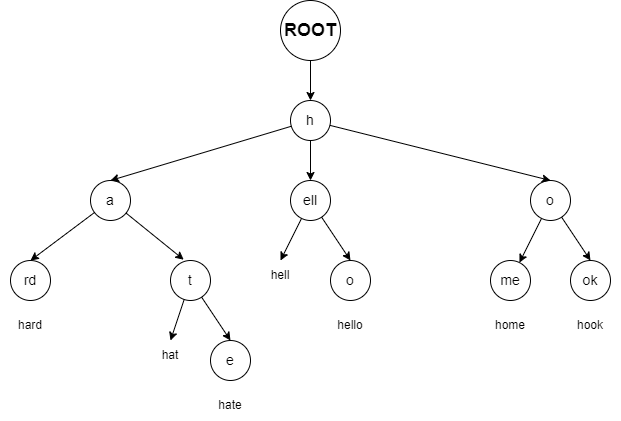

The diagram above was exported from draw.io. Its source (the exported page's mxGraphModel, read from the mxfile embedded in the PNG):
<mxGraphModel dx="1038" dy="649" grid="1" gridSize="10" guides="1" tooltips="1" connect="1" arrows="1" fold="1" page="1" pageScale="1" pageWidth="1654" pageHeight="1169" math="0" shadow="0">
  <root>
    <mxCell id="0" />
    <mxCell id="1" parent="0" />
    <mxCell id="Qas06qnebdyLXUHWS9HE-23" style="edgeStyle=none;rounded=0;orthogonalLoop=1;jettySize=auto;html=1;entryX=0.5;entryY=0;entryDx=0;entryDy=0;fontSize=14;" parent="1" source="Qas06qnebdyLXUHWS9HE-2" target="Qas06qnebdyLXUHWS9HE-22" edge="1">
      <mxGeometry relative="1" as="geometry" />
    </mxCell>
    <mxCell id="Qas06qnebdyLXUHWS9HE-2" value="ROOT" style="ellipse;whiteSpace=wrap;html=1;aspect=fixed;fillColor=none;fontStyle=1;fontSize=18;" parent="1" vertex="1">
      <mxGeometry x="470" y="100" width="60" height="60" as="geometry" />
    </mxCell>
    <mxCell id="vpOdK6_6MpDtGd83rzVG-8" value="" style="edgeStyle=none;rounded=0;orthogonalLoop=1;jettySize=auto;html=1;entryX=0.5;entryY=0;entryDx=0;entryDy=0;" parent="1" source="Qas06qnebdyLXUHWS9HE-22" target="vpOdK6_6MpDtGd83rzVG-7" edge="1">
      <mxGeometry relative="1" as="geometry" />
    </mxCell>
    <mxCell id="vpOdK6_6MpDtGd83rzVG-11" value="" style="edgeStyle=none;rounded=0;orthogonalLoop=1;jettySize=auto;html=1;entryX=0.5;entryY=0;entryDx=0;entryDy=0;" parent="1" source="Qas06qnebdyLXUHWS9HE-22" target="vpOdK6_6MpDtGd83rzVG-10" edge="1">
      <mxGeometry relative="1" as="geometry" />
    </mxCell>
    <mxCell id="vpOdK6_6MpDtGd83rzVG-22" value="" style="edgeStyle=none;rounded=0;orthogonalLoop=1;jettySize=auto;html=1;entryX=0.5;entryY=0;entryDx=0;entryDy=0;" parent="1" source="Qas06qnebdyLXUHWS9HE-22" target="vpOdK6_6MpDtGd83rzVG-21" edge="1">
      <mxGeometry relative="1" as="geometry" />
    </mxCell>
    <mxCell id="Qas06qnebdyLXUHWS9HE-22" value="h" style="ellipse;whiteSpace=wrap;html=1;aspect=fixed;fillColor=none;fontStyle=0;fontSize=14;" parent="1" vertex="1">
      <mxGeometry x="480" y="200" width="40" height="40" as="geometry" />
    </mxCell>
    <mxCell id="vpOdK6_6MpDtGd83rzVG-15" value="" style="edgeStyle=none;rounded=0;orthogonalLoop=1;jettySize=auto;html=1;entryX=0.33;entryY=-0.02;entryDx=0;entryDy=0;entryPerimeter=0;" parent="1" source="vpOdK6_6MpDtGd83rzVG-7" target="vpOdK6_6MpDtGd83rzVG-14" edge="1">
      <mxGeometry relative="1" as="geometry" />
    </mxCell>
    <mxCell id="vpOdK6_6MpDtGd83rzVG-32" value="" style="edgeStyle=none;rounded=0;orthogonalLoop=1;jettySize=auto;html=1;entryX=0.5;entryY=0;entryDx=0;entryDy=0;" parent="1" source="vpOdK6_6MpDtGd83rzVG-7" target="vpOdK6_6MpDtGd83rzVG-31" edge="1">
      <mxGeometry relative="1" as="geometry" />
    </mxCell>
    <mxCell id="vpOdK6_6MpDtGd83rzVG-7" value="a" style="ellipse;whiteSpace=wrap;html=1;aspect=fixed;fillColor=none;fontStyle=0;fontSize=14;" parent="1" vertex="1">
      <mxGeometry x="280" y="280" width="40" height="40" as="geometry" />
    </mxCell>
    <mxCell id="vpOdK6_6MpDtGd83rzVG-28" value="" style="edgeStyle=none;rounded=0;orthogonalLoop=1;jettySize=auto;html=1;entryX=0.5;entryY=0;entryDx=0;entryDy=0;" parent="1" source="vpOdK6_6MpDtGd83rzVG-10" target="vpOdK6_6MpDtGd83rzVG-27" edge="1">
      <mxGeometry relative="1" as="geometry" />
    </mxCell>
    <mxCell id="vpOdK6_6MpDtGd83rzVG-30" value="" style="edgeStyle=none;rounded=0;orthogonalLoop=1;jettySize=auto;html=1;entryX=0.5;entryY=0;entryDx=0;entryDy=0;" parent="1" source="vpOdK6_6MpDtGd83rzVG-10" target="vpOdK6_6MpDtGd83rzVG-37" edge="1">
      <mxGeometry relative="1" as="geometry">
        <mxPoint x="468.9442719099991" y="362.1114561800017" as="targetPoint" />
      </mxGeometry>
    </mxCell>
    <mxCell id="vpOdK6_6MpDtGd83rzVG-10" value="ell" style="ellipse;whiteSpace=wrap;html=1;aspect=fixed;fillColor=none;fontStyle=0;fontSize=14;" parent="1" vertex="1">
      <mxGeometry x="480" y="280" width="40" height="40" as="geometry" />
    </mxCell>
    <mxCell id="vpOdK6_6MpDtGd83rzVG-17" value="" style="edgeStyle=none;rounded=0;orthogonalLoop=1;jettySize=auto;html=1;entryX=0.5;entryY=0;entryDx=0;entryDy=0;" parent="1" source="vpOdK6_6MpDtGd83rzVG-14" target="vpOdK6_6MpDtGd83rzVG-16" edge="1">
      <mxGeometry relative="1" as="geometry" />
    </mxCell>
    <mxCell id="vpOdK6_6MpDtGd83rzVG-20" style="edgeStyle=none;rounded=0;orthogonalLoop=1;jettySize=auto;html=1;entryX=0.5;entryY=0;entryDx=0;entryDy=0;" parent="1" source="vpOdK6_6MpDtGd83rzVG-14" target="vpOdK6_6MpDtGd83rzVG-35" edge="1">
      <mxGeometry relative="1" as="geometry">
        <mxPoint x="360" y="440" as="targetPoint" />
      </mxGeometry>
    </mxCell>
    <mxCell id="vpOdK6_6MpDtGd83rzVG-14" value="t" style="ellipse;whiteSpace=wrap;html=1;aspect=fixed;fillColor=none;fontStyle=0;fontSize=14;" parent="1" vertex="1">
      <mxGeometry x="360" y="360" width="40" height="40" as="geometry" />
    </mxCell>
    <mxCell id="vpOdK6_6MpDtGd83rzVG-16" value="e" style="ellipse;whiteSpace=wrap;html=1;aspect=fixed;fillColor=none;fontStyle=0;fontSize=14;" parent="1" vertex="1">
      <mxGeometry x="400" y="440" width="40" height="40" as="geometry" />
    </mxCell>
    <mxCell id="-ZHwsjayUhz4h4XXa-vt-2" value="" style="rounded=0;orthogonalLoop=1;jettySize=auto;html=1;entryX=0.5;entryY=0;entryDx=0;entryDy=0;" parent="1" source="vpOdK6_6MpDtGd83rzVG-21" target="-ZHwsjayUhz4h4XXa-vt-1" edge="1">
      <mxGeometry relative="1" as="geometry" />
    </mxCell>
    <mxCell id="-ZHwsjayUhz4h4XXa-vt-4" value="" style="edgeStyle=none;rounded=0;orthogonalLoop=1;jettySize=auto;html=1;" parent="1" source="vpOdK6_6MpDtGd83rzVG-21" target="-ZHwsjayUhz4h4XXa-vt-3" edge="1">
      <mxGeometry relative="1" as="geometry" />
    </mxCell>
    <mxCell id="vpOdK6_6MpDtGd83rzVG-21" value="o" style="ellipse;whiteSpace=wrap;html=1;aspect=fixed;fontStyle=0;fontSize=14;fillColor=none;" parent="1" vertex="1">
      <mxGeometry x="720" y="280" width="40" height="40" as="geometry" />
    </mxCell>
    <mxCell id="vpOdK6_6MpDtGd83rzVG-27" value="o" style="ellipse;whiteSpace=wrap;html=1;aspect=fixed;fillColor=none;fontStyle=0;fontSize=14;" parent="1" vertex="1">
      <mxGeometry x="520" y="360" width="40" height="40" as="geometry" />
    </mxCell>
    <mxCell id="vpOdK6_6MpDtGd83rzVG-31" value="rd" style="ellipse;whiteSpace=wrap;html=1;aspect=fixed;fillColor=none;fontStyle=0;fontSize=14;" parent="1" vertex="1">
      <mxGeometry x="200" y="360" width="40" height="40" as="geometry" />
    </mxCell>
    <mxCell id="vpOdK6_6MpDtGd83rzVG-34" value="hard" style="text;html=1;strokeColor=none;fillColor=none;align=center;verticalAlign=middle;whiteSpace=wrap;rounded=0;" parent="1" vertex="1">
      <mxGeometry x="190" y="410" width="60" height="30" as="geometry" />
    </mxCell>
    <mxCell id="vpOdK6_6MpDtGd83rzVG-35" value="hat" style="text;html=1;strokeColor=none;fillColor=none;align=center;verticalAlign=middle;whiteSpace=wrap;rounded=0;" parent="1" vertex="1">
      <mxGeometry x="330" y="440" width="60" height="30" as="geometry" />
    </mxCell>
    <mxCell id="vpOdK6_6MpDtGd83rzVG-36" value="hate" style="text;html=1;strokeColor=none;fillColor=none;align=center;verticalAlign=middle;whiteSpace=wrap;rounded=0;" parent="1" vertex="1">
      <mxGeometry x="390" y="490" width="60" height="30" as="geometry" />
    </mxCell>
    <mxCell id="vpOdK6_6MpDtGd83rzVG-37" value="hell" style="text;html=1;strokeColor=none;fillColor=none;align=center;verticalAlign=middle;whiteSpace=wrap;rounded=0;" parent="1" vertex="1">
      <mxGeometry x="440" y="360" width="60" height="30" as="geometry" />
    </mxCell>
    <mxCell id="vpOdK6_6MpDtGd83rzVG-38" value="hello" style="text;html=1;strokeColor=none;fillColor=none;align=center;verticalAlign=middle;whiteSpace=wrap;rounded=0;" parent="1" vertex="1">
      <mxGeometry x="510" y="410" width="60" height="30" as="geometry" />
    </mxCell>
    <mxCell id="-ZHwsjayUhz4h4XXa-vt-1" value="ok" style="ellipse;whiteSpace=wrap;html=1;aspect=fixed;fontStyle=0;fontSize=14;fillColor=none;" parent="1" vertex="1">
      <mxGeometry x="760" y="360" width="40" height="40" as="geometry" />
    </mxCell>
    <mxCell id="-ZHwsjayUhz4h4XXa-vt-3" value="me" style="ellipse;whiteSpace=wrap;html=1;aspect=fixed;fontStyle=0;fontSize=14;fillColor=none;" parent="1" vertex="1">
      <mxGeometry x="680" y="360" width="40" height="40" as="geometry" />
    </mxCell>
    <mxCell id="-ZHwsjayUhz4h4XXa-vt-5" value="home" style="text;html=1;strokeColor=none;fillColor=none;align=center;verticalAlign=middle;whiteSpace=wrap;rounded=0;" parent="1" vertex="1">
      <mxGeometry x="670" y="410" width="60" height="30" as="geometry" />
    </mxCell>
    <mxCell id="-ZHwsjayUhz4h4XXa-vt-6" value="hook" style="text;html=1;strokeColor=none;fillColor=none;align=center;verticalAlign=middle;whiteSpace=wrap;rounded=0;" parent="1" vertex="1">
      <mxGeometry x="750" y="410" width="60" height="30" as="geometry" />
    </mxCell>
  </root>
</mxGraphModel>